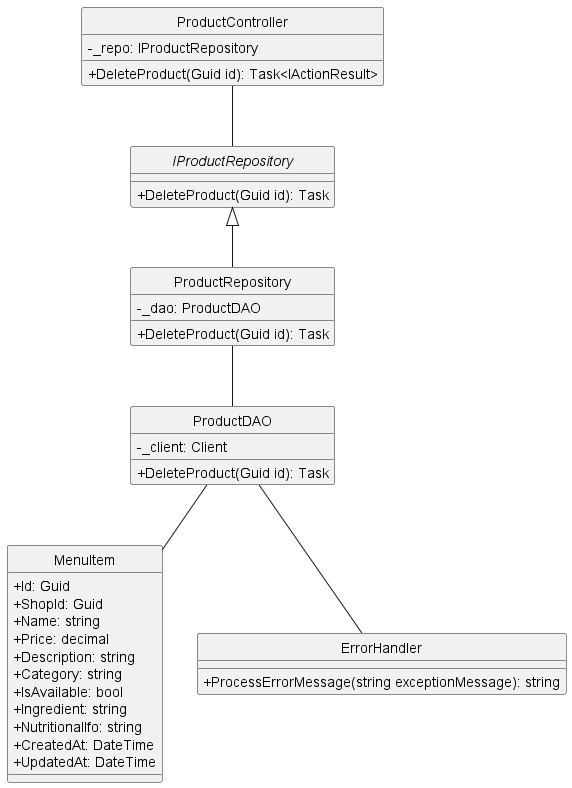

The diagram above was rendered by PlantUML. Its source (embedded in the PNG):
@startuml
hide circle
skinparam classAttributeIconSize 0

' Controller handling product endpoints
class ProductController {
    - _repo: IProductRepository
    + DeleteProduct(Guid id): Task<IActionResult>
}

' Repository interface with DeleteProduct declaration
interface IProductRepository {
    + DeleteProduct(Guid id): Task
}

' Repository implementation delegating to the DAO
class ProductRepository {
    - _dao: ProductDAO
    + DeleteProduct(Guid id): Task
}

' Data Access Object handling database operations
class ProductDAO {
    - _client: Client
    + DeleteProduct(Guid id): Task
}

' Domain model representing a product record
class MenuItem {
    + Id: Guid
    + ShopId: Guid
    + Name: string
    + Price: decimal
    + Description: string
    + Category: string
    + IsAvailable: bool
    + Ingredient: string
    + NutritionalIfo: string
    + CreatedAt: DateTime
    + UpdatedAt: DateTime
}

' Utility class for error handling
class ErrorHandler {
    + ProcessErrorMessage(string exceptionMessage): string
}

' Relationships among classes
ProductController -- IProductRepository
IProductRepository <|-- ProductRepository
ProductRepository -- ProductDAO
ProductDAO -- MenuItem
ProductDAO -- ErrorHandler

@enduml